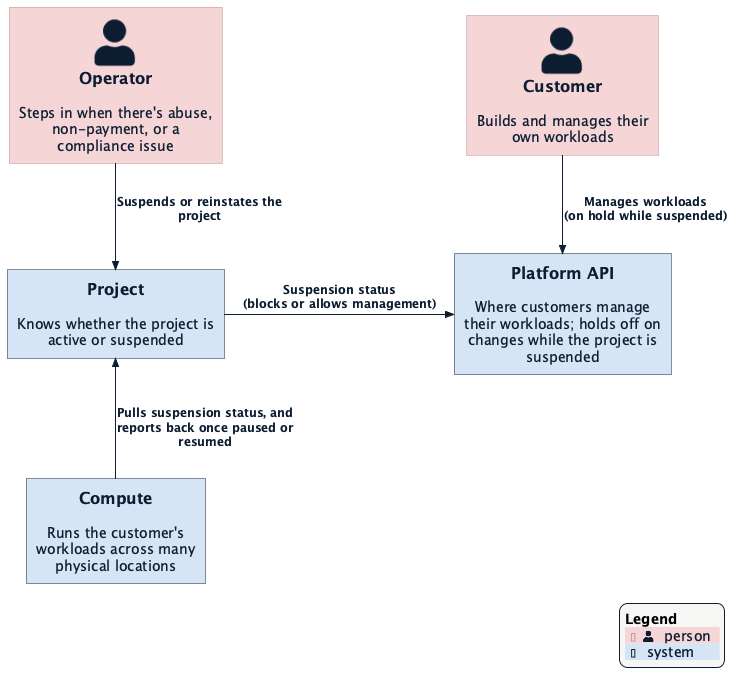

The diagram above was rendered by PlantUML. Its source (embedded in the PNG):
@startuml architecture-context
!$NEW_C4_STYLE = 1
!include https://raw.githubusercontent.com/plantuml-stdlib/C4-PlantUML/master/C4_Context.puml
!include https://raw.githubusercontent.com/datum-cloud/enhancements/main/enhancements/datum-theme.puml

Person(operator, "Operator", "Steps in when there's abuse, non-payment, or a compliance issue")
Person(consumer, "Customer", "Builds and manages their own workloads")

System(projectcp, "Project", "Knows whether the project is active or suspended")

System(platformapi, "Platform API", "Where customers manage their workloads; holds off on changes while the project is suspended")

System(compute, "Compute", "Runs the customer's workloads across many physical locations")

Rel_D(operator, projectcp, "Suspends or reinstates the project")
Rel_D(consumer, platformapi, "Manages workloads\n(on hold while suspended)")
Rel_R(projectcp, platformapi, "Suspension status\n(blocks or allows management)")
Rel_U(compute, projectcp, "Pulls suspension status, and reports back once paused or resumed")

SHOW_LEGEND()
@enduml